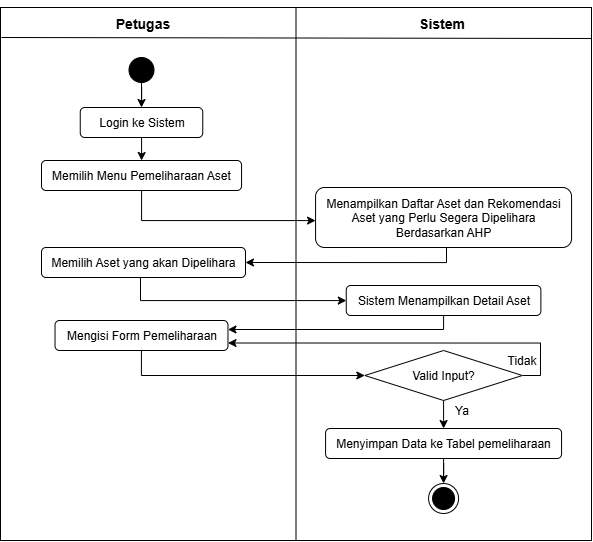

The diagram above was exported from draw.io. Its source (the exported page's mxGraphModel, read from the mxfile embedded in the PNG):
<mxGraphModel dx="658" dy="969" grid="1" gridSize="10" guides="1" tooltips="1" connect="1" arrows="1" fold="1" page="1" pageScale="1" pageWidth="827" pageHeight="1169" math="0" shadow="0">
  <root>
    <mxCell id="0" />
    <mxCell id="1" parent="0" />
    <mxCell id="kUSYJ8Sscse1HxZYHmKb-1" value="" style="rounded=0;whiteSpace=wrap;html=1;shadow=0;glass=0;" vertex="1" parent="1">
      <mxGeometry x="110" y="87" width="591" height="533" as="geometry" />
    </mxCell>
    <mxCell id="kUSYJ8Sscse1HxZYHmKb-2" value="" style="endArrow=none;html=1;rounded=0;entryX=0.5;entryY=0;entryDx=0;entryDy=0;exitX=0.5;exitY=1;exitDx=0;exitDy=0;" edge="1" parent="1" source="kUSYJ8Sscse1HxZYHmKb-1" target="kUSYJ8Sscse1HxZYHmKb-1">
      <mxGeometry width="50" height="50" relative="1" as="geometry">
        <mxPoint x="361" y="327" as="sourcePoint" />
        <mxPoint x="411" y="277" as="targetPoint" />
      </mxGeometry>
    </mxCell>
    <mxCell id="kUSYJ8Sscse1HxZYHmKb-3" value="" style="endArrow=none;html=1;rounded=0;" edge="1" parent="1">
      <mxGeometry width="50" height="50" relative="1" as="geometry">
        <mxPoint x="111" y="117" as="sourcePoint" />
        <mxPoint x="701" y="118" as="targetPoint" />
      </mxGeometry>
    </mxCell>
    <mxCell id="kUSYJ8Sscse1HxZYHmKb-4" value="&lt;font style=&quot;font-size: 14px;&quot;&gt;Petugas&lt;/font&gt;" style="text;strokeColor=none;fillColor=none;html=1;fontSize=24;fontStyle=1;verticalAlign=middle;align=center;" vertex="1" parent="1">
      <mxGeometry x="202.25" y="80" width="100" height="40" as="geometry" />
    </mxCell>
    <mxCell id="kUSYJ8Sscse1HxZYHmKb-5" value="&lt;font style=&quot;font-size: 14px;&quot;&gt;Sistem&lt;/font&gt;" style="text;strokeColor=none;fillColor=none;html=1;fontSize=24;fontStyle=1;verticalAlign=middle;align=center;" vertex="1" parent="1">
      <mxGeometry x="501" y="80" width="100" height="40" as="geometry" />
    </mxCell>
    <mxCell id="kUSYJ8Sscse1HxZYHmKb-6" style="edgeStyle=orthogonalEdgeStyle;rounded=0;orthogonalLoop=1;jettySize=auto;html=1;entryX=0.5;entryY=0;entryDx=0;entryDy=0;" edge="1" parent="1" source="kUSYJ8Sscse1HxZYHmKb-7" target="kUSYJ8Sscse1HxZYHmKb-9">
      <mxGeometry relative="1" as="geometry" />
    </mxCell>
    <mxCell id="kUSYJ8Sscse1HxZYHmKb-7" value="" style="ellipse;shape=doubleEllipse;whiteSpace=wrap;html=1;aspect=fixed;gradientColor=none;fillColor=#000000;" vertex="1" parent="1">
      <mxGeometry x="238.5" y="137" width="25" height="25" as="geometry" />
    </mxCell>
    <mxCell id="kUSYJ8Sscse1HxZYHmKb-43" style="edgeStyle=orthogonalEdgeStyle;rounded=0;orthogonalLoop=1;jettySize=auto;html=1;entryX=0.5;entryY=0;entryDx=0;entryDy=0;" edge="1" parent="1" source="kUSYJ8Sscse1HxZYHmKb-9" target="kUSYJ8Sscse1HxZYHmKb-13">
      <mxGeometry relative="1" as="geometry" />
    </mxCell>
    <mxCell id="kUSYJ8Sscse1HxZYHmKb-9" value="Login ke Sistem" style="rounded=1;whiteSpace=wrap;html=1;" vertex="1" parent="1">
      <mxGeometry x="189.75" y="187" width="122.5" height="30" as="geometry" />
    </mxCell>
    <mxCell id="kUSYJ8Sscse1HxZYHmKb-46" style="edgeStyle=orthogonalEdgeStyle;rounded=0;orthogonalLoop=1;jettySize=auto;html=1;" edge="1" parent="1" source="kUSYJ8Sscse1HxZYHmKb-13" target="kUSYJ8Sscse1HxZYHmKb-18">
      <mxGeometry relative="1" as="geometry">
        <Array as="points">
          <mxPoint x="251" y="300" />
        </Array>
      </mxGeometry>
    </mxCell>
    <mxCell id="kUSYJ8Sscse1HxZYHmKb-13" value="Memilih Menu Pemeliharaan Aset" style="rounded=1;whiteSpace=wrap;html=1;" vertex="1" parent="1">
      <mxGeometry x="151" y="240" width="200.06" height="30" as="geometry" />
    </mxCell>
    <mxCell id="uB-kM6DQDRK_fkns17cA-3" style="edgeStyle=orthogonalEdgeStyle;rounded=0;orthogonalLoop=1;jettySize=auto;html=1;entryX=0.5;entryY=0;entryDx=0;entryDy=0;" edge="1" parent="1" source="kUSYJ8Sscse1HxZYHmKb-15" target="kUSYJ8Sscse1HxZYHmKb-16">
      <mxGeometry relative="1" as="geometry" />
    </mxCell>
    <mxCell id="kUSYJ8Sscse1HxZYHmKb-15" value="Menyimpan Data ke Tabel pemeliharaan" style="rounded=1;whiteSpace=wrap;html=1;" vertex="1" parent="1">
      <mxGeometry x="435.08" y="508" width="235.99" height="30" as="geometry" />
    </mxCell>
    <mxCell id="kUSYJ8Sscse1HxZYHmKb-16" value="" style="ellipse;html=1;shape=endState;fillColor=#000000;strokeColor=#000000;" vertex="1" parent="1">
      <mxGeometry x="538.07" y="563" width="30" height="30" as="geometry" />
    </mxCell>
    <mxCell id="kUSYJ8Sscse1HxZYHmKb-44" style="edgeStyle=orthogonalEdgeStyle;rounded=0;orthogonalLoop=1;jettySize=auto;html=1;entryX=1;entryY=0.5;entryDx=0;entryDy=0;" edge="1" parent="1" source="kUSYJ8Sscse1HxZYHmKb-18" target="kUSYJ8Sscse1HxZYHmKb-30">
      <mxGeometry relative="1" as="geometry">
        <Array as="points">
          <mxPoint x="556" y="342" />
        </Array>
      </mxGeometry>
    </mxCell>
    <mxCell id="kUSYJ8Sscse1HxZYHmKb-18" value="Menampilkan Daftar Aset dan Rekomendasi Aset yang Perlu Segera Dipelihara Berdasarkan AHP" style="rounded=1;whiteSpace=wrap;html=1;" vertex="1" parent="1">
      <mxGeometry x="425.07" y="267" width="256" height="60" as="geometry" />
    </mxCell>
    <mxCell id="yWHWUVnzMaND0LlFw3X9-5" style="edgeStyle=orthogonalEdgeStyle;rounded=0;orthogonalLoop=1;jettySize=auto;html=1;entryX=1;entryY=0.5;entryDx=0;entryDy=0;" edge="1" parent="1">
      <mxGeometry relative="1" as="geometry">
        <mxPoint x="553.1111111111111" y="384" as="sourcePoint" />
        <mxPoint x="337.47" y="409" as="targetPoint" />
        <Array as="points">
          <mxPoint x="553" y="409" />
        </Array>
      </mxGeometry>
    </mxCell>
    <mxCell id="kUSYJ8Sscse1HxZYHmKb-23" value="Sistem Menampilkan Detail Aset" style="rounded=1;whiteSpace=wrap;html=1;" vertex="1" parent="1">
      <mxGeometry x="455.75" y="365" width="194.63" height="30" as="geometry" />
    </mxCell>
    <mxCell id="kUSYJ8Sscse1HxZYHmKb-49" style="edgeStyle=orthogonalEdgeStyle;rounded=0;orthogonalLoop=1;jettySize=auto;html=1;entryX=0;entryY=0.5;entryDx=0;entryDy=0;" edge="1" parent="1" source="kUSYJ8Sscse1HxZYHmKb-30" target="kUSYJ8Sscse1HxZYHmKb-23">
      <mxGeometry relative="1" as="geometry">
        <Array as="points">
          <mxPoint x="250" y="380" />
          <mxPoint x="456" y="380" />
        </Array>
      </mxGeometry>
    </mxCell>
    <mxCell id="kUSYJ8Sscse1HxZYHmKb-30" value="Memilih Aset yang akan Dipelihara" style="rounded=1;whiteSpace=wrap;html=1;" vertex="1" parent="1">
      <mxGeometry x="151" y="327" width="204" height="30" as="geometry" />
    </mxCell>
    <mxCell id="yWHWUVnzMaND0LlFw3X9-2" style="edgeStyle=orthogonalEdgeStyle;rounded=0;orthogonalLoop=1;jettySize=auto;html=1;entryX=0;entryY=0.5;entryDx=0;entryDy=0;" edge="1" parent="1" source="kUSYJ8Sscse1HxZYHmKb-50" target="yWHWUVnzMaND0LlFw3X9-1">
      <mxGeometry relative="1" as="geometry">
        <Array as="points">
          <mxPoint x="251" y="455" />
        </Array>
      </mxGeometry>
    </mxCell>
    <mxCell id="kUSYJ8Sscse1HxZYHmKb-50" value="Mengisi Form Pemeliharaan" style="rounded=1;whiteSpace=wrap;html=1;" vertex="1" parent="1">
      <mxGeometry x="164.53" y="400" width="172.94" height="30" as="geometry" />
    </mxCell>
    <mxCell id="yWHWUVnzMaND0LlFw3X9-4" style="edgeStyle=orthogonalEdgeStyle;rounded=0;orthogonalLoop=1;jettySize=auto;html=1;entryX=0.5;entryY=0;entryDx=0;entryDy=0;" edge="1" parent="1" source="yWHWUVnzMaND0LlFw3X9-1" target="kUSYJ8Sscse1HxZYHmKb-15">
      <mxGeometry relative="1" as="geometry" />
    </mxCell>
    <mxCell id="yWHWUVnzMaND0LlFw3X9-6" style="edgeStyle=orthogonalEdgeStyle;rounded=0;orthogonalLoop=1;jettySize=auto;html=1;entryX=1;entryY=0.75;entryDx=0;entryDy=0;" edge="1" parent="1" source="yWHWUVnzMaND0LlFw3X9-1" target="kUSYJ8Sscse1HxZYHmKb-50">
      <mxGeometry relative="1" as="geometry">
        <Array as="points">
          <mxPoint x="650" y="455" />
          <mxPoint x="650" y="423" />
        </Array>
      </mxGeometry>
    </mxCell>
    <mxCell id="yWHWUVnzMaND0LlFw3X9-1" value="Valid Input?" style="rhombus;whiteSpace=wrap;html=1;" vertex="1" parent="1">
      <mxGeometry x="474.32" y="430" width="157.5" height="50" as="geometry" />
    </mxCell>
    <mxCell id="XsDHJ7_zpYcLwI4IJO26-1" value="Ya" style="text;html=1;align=center;verticalAlign=middle;whiteSpace=wrap;rounded=0;fillColor=default;" vertex="1" parent="1">
      <mxGeometry x="560" y="480" width="23.12" height="20" as="geometry" />
    </mxCell>
    <mxCell id="uB-kM6DQDRK_fkns17cA-1" value="Tidak" style="text;html=1;align=center;verticalAlign=middle;whiteSpace=wrap;rounded=0;fillColor=default;" vertex="1" parent="1">
      <mxGeometry x="620" y="430" width="23.12" height="20" as="geometry" />
    </mxCell>
  </root>
</mxGraphModel>